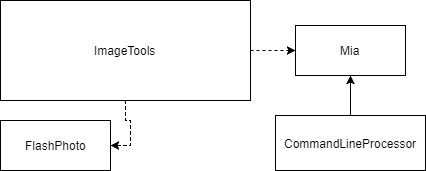

The diagram above was exported from draw.io. Its source (the exported page's mxGraphModel, read from the mxfile embedded in the PNG):
<mxGraphModel dx="809" dy="568" grid="1" gridSize="10" guides="1" tooltips="1" connect="1" arrows="1" fold="1" page="1" pageScale="1" pageWidth="850" pageHeight="1100" math="0" shadow="0">
  <root>
    <mxCell id="0" />
    <mxCell id="1" parent="0" />
    <mxCell id="uWZ4H1VU5IcQeAN7Lkc0-7" style="edgeStyle=orthogonalEdgeStyle;rounded=0;html=1;entryX=1;entryY=0.5;jettySize=auto;orthogonalLoop=1;dashed=1;" edge="1" parent="1" source="uWZ4H1VU5IcQeAN7Lkc0-1" target="uWZ4H1VU5IcQeAN7Lkc0-2">
      <mxGeometry relative="1" as="geometry" />
    </mxCell>
    <mxCell id="uWZ4H1VU5IcQeAN7Lkc0-8" value="" style="edgeStyle=orthogonalEdgeStyle;rounded=0;html=1;dashed=1;jettySize=auto;orthogonalLoop=1;" edge="1" parent="1" source="uWZ4H1VU5IcQeAN7Lkc0-1" target="uWZ4H1VU5IcQeAN7Lkc0-3">
      <mxGeometry relative="1" as="geometry" />
    </mxCell>
    <mxCell id="uWZ4H1VU5IcQeAN7Lkc0-1" value="ImageTools&lt;br&gt;" style="html=1;" vertex="1" parent="1">
      <mxGeometry x="20" y="20" width="250" height="100" as="geometry" />
    </mxCell>
    <mxCell id="uWZ4H1VU5IcQeAN7Lkc0-2" value="FlashPhoto" style="html=1;" vertex="1" parent="1">
      <mxGeometry x="20" y="140" width="110" height="50" as="geometry" />
    </mxCell>
    <mxCell id="uWZ4H1VU5IcQeAN7Lkc0-3" value="Mia" style="html=1;" vertex="1" parent="1">
      <mxGeometry x="315" y="45" width="110" height="50" as="geometry" />
    </mxCell>
    <mxCell id="uWZ4H1VU5IcQeAN7Lkc0-9" value="" style="edgeStyle=orthogonalEdgeStyle;rounded=0;html=1;jettySize=auto;orthogonalLoop=1;" edge="1" parent="1" source="uWZ4H1VU5IcQeAN7Lkc0-5" target="uWZ4H1VU5IcQeAN7Lkc0-3">
      <mxGeometry relative="1" as="geometry" />
    </mxCell>
    <mxCell id="uWZ4H1VU5IcQeAN7Lkc0-5" value="CommandLineProcessor" style="html=1;" vertex="1" parent="1">
      <mxGeometry x="295" y="135" width="150" height="55" as="geometry" />
    </mxCell>
  </root>
</mxGraphModel>